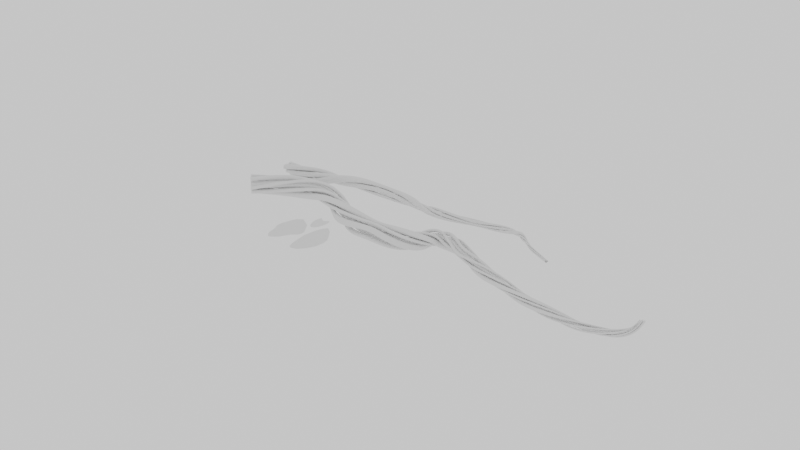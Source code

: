# Source: vines_and_foliage.blend  (saved by Blender 4.2.67; exported with 4.5.12 LTS)
import bpy
from mathutils import Matrix  # noqa: F401  (used for matrix-valued properties, if any)

bpy.ops.wm.read_factory_settings(use_empty=True)
scene = bpy.context.scene
scene.name = 'Scene'

# ---- collections
col_collection = bpy.data.collections.new('Collection'); scene.collection.children.link(col_collection)

# ---- world
world_world = bpy.data.worlds.new('World'); scene.world = world_world
world_world.use_nodes = True; world_world.node_tree.nodes.clear()
_N = world_world.node_tree.nodes; _L = world_world.node_tree.links
n0 = _N.new('ShaderNodeOutputWorld'); n0.name = 'World Output'; n0.location = (300, 300)
n1 = _N.new('ShaderNodeBackground'); n1.name = 'Background'; n1.location = (110, 300)
_L.new(n1.outputs[0], n0.inputs[0])
n0.is_active_output = True
world_world.color = (0.05088, 0.05088, 0.05088)
world_world.sun_shadow_jitter_overblur = 0.0

# ---- meshes
me_circle_022 = bpy.data.meshes.new('Circle.022')
me_circle_022.from_pydata([(-0.07037, 0.3737, -1.979), (-0.1764, 0.4979, -1.885), (-0.4217, 0.7236, -1.682), (-0.6366, 0.9028, -1.49), (-0.7888, 1.008, -1.297), (-0.8984, 1.074, -1.065), (-0.9907, 1.123, -0.8029), (-1.111, 1.195, -0.4871), (-1.223, 1.253, -0.1011), (-1.233, 1.23, 0.2979), (-1.152, 1.139, 0.6469), (-0.9845, 0.9655, 0.9763), (-0.7115, 0.7329, 1.318), (-0.4876, 0.5019, 1.935), (-0.1998, 0.2227, 2.588), (0.128, -0.1203, 3.027), (0.3766, -0.4002, 3.184), (0.5363, -0.6553, 2.912), (0.6754, -0.9239, 2.34), (0.7229, -1.084, 1.592), (0.7507, -1.183, 0.9039), (0.8218, -1.401, 0.4652), (0.8696, -1.51, 0.07472), (0.8613, -1.514, -0.2946), (0.8053, -1.404, -0.6749), (0.7044, -1.184, -1.001), (0.6076, -0.971, -1.255), (0.5352, -0.8038, -1.471), (0.4575, -0.6245, -1.65), (0.363, -0.4068, -1.773), (0.2176, -0.114, -1.862), (0.0348, 0.2212, -1.945), (-0.03399, 0.3107, -1.559), (-0.1164, 0.4091, -1.485), (-0.3032, 0.5914, -1.325), (-0.4683, 0.7352, -1.174), (-0.5824, 0.8223, -1.022), (-0.6702, 0.8734, -0.8398), (-0.7385, 0.9148, -0.6332), (-0.8369, 0.9683, -0.3849), (-0.9249, 1.014, -0.08132), (-0.9366, 0.9926, 0.2324), (-0.8716, 0.9226, 0.507), (-0.7007, 0.7583, 0.8316), (-0.1268, 0.1988, 2.034), (0.1259, -0.0749, 2.379), (0.3175, -0.298, 2.502), (0.4471, -0.4957, 2.288), (0.5616, -0.7032, 1.839), (0.7188, -1.161, 0.05696), (0.7103, -1.165, -0.2336), (0.6701, -1.076, -0.5326), (0.5911, -0.9024, -0.7889), (0.5187, -0.7323, -0.9889), (0.4575, -0.604, -1.159), (0.3978, -0.4619, -1.299), (0.3179, -0.2948, -1.397), (0.1997, -0.06749, -1.467), (0.0497, 0.1915, -1.532), (-0.5422, 0.7801, -0.9345), (-0.603, 0.8095, -0.6632), (-0.6934, 0.8474, -0.3371), (-0.7664, 0.8791, 0.06139), (-0.7672, 0.8436, 0.4726), (-0.3509, 0.6211, -1.016), (-0.3914, 0.6332, -0.6699), (-0.4538, 0.65, -0.2525), (-0.5138, 0.6476, 0.2541), (-0.4962, 0.6026, 0.7687), (-0.4265, 0.518, 1.211), (-0.3027, 0.383, 1.619), (-0.1279, 0.4041, -1.114), (-0.1328, 0.3867, -0.7027), (-0.1446, 0.3686, -0.2046), (-0.1497, 0.3336, 0.3955), (-0.1218, 0.2652, 0.9904), (-0.06845, 0.1789, 1.489), (0.01484, 0.06712, 1.936), (-0.0002137, 0.2522, -1.169), (0.03732, 0.1872, -0.735), (0.08274, 0.1086, -0.2103), (0.1374, 0.01389, 0.4214), (0.1916, -0.07988, 1.047), (0.2369, -0.1584, 1.571), (0.2775, -0.2286, 2.039), (0.1167, 0.08365, -1.184), (0.1823, -0.02615, -0.7919), (0.2628, -0.1651, -0.3198), (0.35, -0.321, 0.2541), (0.4142, -0.4371, 0.8388), (0.4496, -0.4997, 1.343), (0.459, -0.5147, 1.811), (0.2764, -0.2007, -1.194), (0.3462, -0.3332, -0.8786), (0.4287, -0.5061, -0.5022), (0.5118, -0.6962, -0.03609), (0.5789, -0.8059, 0.4645), (0.6089, -0.8384, 0.9177), (0.6002, -0.8, 1.363), (0.3874, -0.4378, -1.198), (0.4526, -0.5734, -0.9619), (0.5283, -0.7531, -0.6828), (0.6178, -0.9344, -0.3303), (0.6675, -1.036, 0.06661), (0.6792, -1.05, 0.4411)], [], [(30, 57, 56, 29), (17, 47, 46, 16), (4, 36, 35, 3), (31, 58, 57, 30), (18, 48, 47, 17), (5, 37, 36, 4), (0, 32, 58, 31), (19, 104, 48, 18), (6, 38, 37, 5), (20, 104, 19), (7, 39, 38, 6), (21, 104, 20), (8, 40, 39, 7), (22, 49, 104, 21), (9, 41, 40, 8), (23, 50, 49, 22), (10, 42, 41, 9), (24, 51, 50, 23), (11, 43, 42, 10), (25, 52, 51, 24), (12, 43, 11), (26, 53, 52, 25), (13, 43, 12), (27, 54, 53, 26), (14, 44, 43, 13), (1, 33, 32, 0), (28, 55, 54, 27), (15, 45, 44, 14), (2, 34, 33, 1), (29, 56, 55, 28), (16, 46, 45, 15), (3, 35, 34, 2), (36, 37, 59, 35), (35, 59, 64, 34), (34, 64, 71, 33), (33, 71, 78, 32), (32, 78, 85, 58), (58, 85, 92, 57), (57, 92, 99, 56), (56, 99, 54, 55), (37, 38, 60, 59), (59, 60, 65, 64), (64, 65, 72, 71), (71, 72, 79, 78), (78, 79, 86, 85), (85, 86, 93, 92), (92, 93, 100, 99), (99, 100, 53, 54), (38, 39, 61, 60), (60, 61, 66, 65), (65, 66, 73, 72), (72, 73, 80, 79), (79, 80, 87, 86), (86, 87, 94, 93), (93, 94, 101, 100), (100, 101, 52, 53), (39, 40, 62, 61), (61, 62, 67, 66), (66, 67, 74, 73), (73, 74, 81, 80), (80, 81, 88, 87), (87, 88, 95, 94), (94, 95, 102, 101), (101, 102, 51, 52), (40, 41, 63, 62), (62, 63, 68, 67), (67, 68, 75, 74), (74, 75, 82, 81), (81, 82, 89, 88), (88, 89, 96, 95), (95, 96, 103, 102), (102, 103, 50, 51), (41, 42, 43, 63), (63, 43, 69, 68), (68, 69, 76, 75), (75, 76, 83, 82), (82, 83, 90, 89), (89, 90, 97, 96), (96, 97, 104, 103), (103, 104, 49, 50), (43, 70, 69), (69, 70, 77, 76), (76, 77, 84, 83), (83, 84, 91, 90), (90, 91, 98, 97), (97, 98, 104), (43, 44, 70), (70, 44, 45, 77), (77, 45, 46, 84), (84, 46, 47, 91), (91, 47, 48, 98), (98, 48, 104)])
me_circle_022.polygons.foreach_set('use_smooth', [True] * 92)
_uv = me_circle_022.uv_layers.new(name='UVMap')
_uv.uv.foreach_set('vector', [0.0, 0.0, 0.0, 0.0, 0.0, 0.0, 0.0, 0.0, 0.0, 0.0, 0.0, 0.0, 0.0, 0.0, 0.0, 0.0, 0.0, 0.0, 0.0, 0.0, 0.0, 0.0, 0.0, 0.0, 0.0, 0.0, 0.0, 0.0, 0.0, 0.0, 0.0, 0.0, 0.0, 0.0, 0.0, 0.0, 0.0, 0.0, 0.0, 0.0, 0.0, 0.0, 0.0, 0.0, 0.0, 0.0, 0.0, 0.0, 0.0, 0.0, 0.0, 0.0, 0.0, 0.0, 0.0, 0.0, 0.0, 0.0, 0.0, 0.0, 0.0, 0.0, 0.0, 0.0, 0.0, 0.0, 0.0, 0.0, 0.0, 0.0, 0.0, 0.0, 0.0, 0.0, 0.0, 0.0, 0.0, 0.0, 0.0, 0.0, 0.0, 0.0, 0.0, 0.0, 0.0, 0.0, 0.0, 0.0, 0.0, 0.0, 0.0, 0.0, 0.0, 0.0, 0.0, 0.0, 0.0, 0.0, 0.0, 0.0, 0.0, 0.0, 0.0, 0.0, 0.0, 0.0, 0.0, 0.0, 0.0, 0.0, 0.0, 0.0, 0.0, 0.0, 0.0, 0.0, 0.0, 0.0, 0.0, 0.0, 0.0, 0.0, 0.0, 0.0, 0.0, 0.0, 0.0, 0.0, 0.0, 0.0, 0.0, 0.0, 0.0, 0.0, 0.0, 0.0, 0.0, 0.0, 0.0, 0.0, 0.0, 0.0, 0.0, 0.0, 0.0, 0.0, 0.0, 0.0, 0.0, 0.0, 0.0, 0.0, 0.0, 0.0, 0.0, 0.0, 0.0, 0.0, 0.0, 0.0, 0.0, 0.0, 0.0, 0.0, 0.0, 0.0, 0.0, 0.0, 0.0, 0.0, 0.0, 0.0, 0.0, 0.0, 0.0, 0.0, 0.0, 0.0, 0.0, 0.0, 0.0, 0.0, 0.0, 0.0, 0.0, 0.0, 0.0, 0.0, 0.0, 0.0, 0.0, 0.0, 0.0, 0.0, 0.0, 0.0, 0.0, 0.0, 0.0, 0.0, 0.0, 0.0, 0.0, 0.0, 0.0, 0.0, 0.0, 0.0, 0.0, 0.0, 0.0, 0.0, 0.0, 0.0, 0.0, 0.0, 0.0, 0.0, 0.0, 0.0, 0.0, 0.0, 0.0, 0.0, 0.0, 0.0, 0.0, 0.0, 0.0, 0.0, 0.0, 0.0, 0.0, 0.0, 0.0, 0.0, 0.0, 0.0, 0.0, 0.0, 0.0, 0.0, 0.0, 0.0, 0.0, 0.0, 0.0, 0.0, 0.0, 0.0, 0.0, 0.0, 0.0, 0.0, 0.0, 0.0, 0.0, 0.0, 0.0, 0.0, 0.0, 0.0, 0.0, 0.0, 0.0, 0.0, 0.0, 0.0, 0.0, 0.0, 0.0, 0.0, 0.0, 0.0, 0.0, 0.0, 0.0, 0.0, 0.0, 0.0, 0.0, 0.0, 0.0, 0.0, 0.0, 0.0, 0.0, 0.0, 0.0, 0.0, 0.0, 0.0, 0.0, 0.0, 0.0, 0.0, 0.0, 0.0, 0.0, 0.0, 0.0, 0.0, 0.0, 0.0, 0.0, 0.0, 0.0, 0.0, 0.0, 0.0, 0.0, 0.0, 0.0, 0.0, 0.0, 0.0, 0.0, 0.0, 0.0, 0.0, 0.0, 0.0, 0.0, 0.0, 0.0, 0.0, 0.0, 0.0, 0.0, 0.0, 0.0, 0.0, 0.0, 0.0, 0.0, 0.0, 0.0, 0.0, 0.0, 0.0, 0.0, 0.0, 0.0, 0.0, 0.0, 0.0, 0.0, 0.0, 0.0, 0.0, 0.0, 0.0, 0.0, 0.0, 0.0, 0.0, 0.0, 0.0, 0.0, 0.0, 0.0, 0.0, 0.0, 0.0, 0.0, 0.0, 0.0, 0.0, 0.0, 0.0, 0.0, 0.0, 0.0, 0.0, 0.0, 0.0, 0.0, 0.0, 0.0, 0.0, 0.0, 0.0, 0.0, 0.0, 0.0, 0.0, 0.0, 0.0, 0.0, 0.0, 0.0, 0.0, 0.0, 0.0, 0.0, 0.0, 0.0, 0.0, 0.0, 0.0, 0.0, 0.0, 0.0, 0.0, 0.0, 0.0, 0.0, 0.0, 0.0, 0.0, 0.0, 0.0, 0.0, 0.0, 0.0, 0.0, 0.0, 0.0, 0.0, 0.0, 0.0, 0.0, 0.0, 0.0, 0.0, 0.0, 0.0, 0.0, 0.0, 0.0, 0.0, 0.0, 0.0, 0.0, 0.0, 0.0, 0.0, 0.0, 0.0, 0.0, 0.0, 0.0, 0.0, 0.0, 0.0, 0.0, 0.0, 0.0, 0.0, 0.0, 0.0, 0.0, 0.0, 0.0, 0.0, 0.0, 0.0, 0.0, 0.0, 0.0, 0.0, 0.0, 0.0, 0.0, 0.0, 0.0, 0.0, 0.0, 0.0, 0.0, 0.0, 0.0, 0.0, 0.0, 0.0, 0.0, 0.0, 0.0, 0.0, 0.0, 0.0, 0.0, 0.0, 0.0, 0.0, 0.0, 0.0, 0.0, 0.0, 0.0, 0.0, 0.0, 0.0, 0.0, 0.0, 0.0, 0.0, 0.0, 0.0, 0.0, 0.0, 0.0, 0.0, 0.0, 0.0, 0.0, 0.0, 0.0, 0.0, 0.0, 0.0, 0.0, 0.0, 0.0, 0.0, 0.0, 0.0, 0.0, 0.0, 0.0, 0.0, 0.0, 0.0, 0.0, 0.0, 0.0, 0.0, 0.0, 0.0, 0.0, 0.0, 0.0, 0.0, 0.0, 0.0, 0.0, 0.0, 0.0, 0.0, 0.0, 0.0, 0.0, 0.0, 0.0, 0.0, 0.0, 0.0, 0.0, 0.0, 0.0, 0.0, 0.0, 0.0, 0.0, 0.0, 0.0, 0.0, 0.0, 0.0, 0.0, 0.0, 0.0, 0.0, 0.0, 0.0, 0.0, 0.0, 0.0, 0.0, 0.0, 0.0, 0.0, 0.0, 0.0, 0.0, 0.0, 0.0, 0.0, 0.0, 0.0, 0.0, 0.0, 0.0, 0.0, 0.0, 0.0, 0.0, 0.0, 0.0, 0.0, 0.0, 0.0, 0.0, 0.0, 0.0, 0.0, 0.0, 0.0, 0.0, 0.0, 0.0, 0.0, 0.0, 0.0, 0.0, 0.0, 0.0, 0.0, 0.0, 0.0, 0.0, 0.0, 0.0, 0.0, 0.0, 0.0, 0.0, 0.0, 0.0, 0.0, 0.0, 0.0, 0.0, 0.0, 0.0, 0.0, 0.0, 0.0, 0.0, 0.0, 0.0, 0.0, 0.0, 0.0, 0.0, 0.0, 0.0, 0.0, 0.0, 0.0, 0.0, 0.0, 0.0, 0.0, 0.0, 0.0, 0.0, 0.0, 0.0, 0.0, 0.0, 0.0, 0.0, 0.0, 0.0, 0.0, 0.0, 0.0, 0.0, 0.0, 0.0, 0.0, 0.0, 0.0, 0.0, 0.0, 0.0, 0.0, 0.0, 0.0, 0.0, 0.0, 0.0, 0.0, 0.0, 0.0, 0.0, 0.0, 0.0, 0.0, 0.0, 0.0, 0.0, 0.0, 0.0, 0.0, 0.0, 0.0, 0.0, 0.0, 0.0, 0.0, 0.0, 0.0, 0.0, 0.0, 0.0, 0.0, 0.0, 0.0, 0.0, 0.0, 0.0, 0.0, 0.0, 0.0, 0.0, 0.0, 0.0, 0.0, 0.0, 0.0, 0.0, 0.0, 0.0, 0.0, 0.0, 0.0, 0.0, 0.0])
me_circle_022.use_mirror_x = True
me_circle_022.update()
me_circle_025 = bpy.data.meshes.new('Circle.025')
me_circle_025.from_pydata([(-1.38e-08, -0.002689, 0.0), (-0.02822, 0.01446, 0.0), (-0.05215, 0.03418, 0.0), (-0.06813, 0.01157, 0.0), (-0.07375, -0.03181, 0.0), (-0.06813, -0.08132, 0.0), (-0.05215, -0.1294, 0.0), (-0.02822, -0.166, 0.0), (-1.38e-08, -0.1803, 0.0), (0.02822, -0.166, 0.0), (0.05215, -0.1294, 0.0), (0.06813, -0.08132, 0.0), (0.07375, -0.03181, 0.0), (0.06813, 0.01157, 0.0), (0.05215, 0.03418, 0.0), (0.02822, 0.01446, 0.0), (-1.963e-08, -0.02174, 0.0), (-0.01794, -0.01084, 0.0), (-0.03315, 0.001701, 0.0), (-0.04331, -0.01267, 0.0), (-0.04688, -0.04025, 0.0), (-0.04331, -0.07172, 0.0), (-0.03315, -0.1023, 0.0), (-0.01794, -0.1255, 0.0), (-1.963e-08, -0.1347, 0.0), (0.01794, -0.1255, 0.0), (0.03315, -0.1023, 0.0), (0.04331, -0.07172, 0.0), (0.04688, -0.04025, 0.0), (0.04331, -0.01267, 0.0), (0.03315, 0.001701, 0.0), (0.01794, -0.01084, 0.0), (0.02767, -0.0356, 0.0), (0.007728, -0.05449, 0.0), (-0.01277, -0.04971, 0.0), (-0.03158, -0.0365, 0.0), (0.03257, -0.06969, 0.0), (0.01328, -0.0928, 0.0), (-0.007185, -0.09551, 0.0), (-0.02661, -0.08332, 0.0)], [], [(6, 5, 21, 22), (14, 13, 29, 30), (7, 6, 22, 23), (15, 14, 30, 31), (8, 7, 23, 24), (1, 0, 16, 17), (0, 15, 31, 16), (9, 8, 24, 25), (2, 1, 17, 18), (10, 9, 25, 26), (3, 2, 18, 19), (11, 10, 26, 27), (4, 3, 19, 20), (12, 11, 27, 28), (5, 4, 20, 21), (13, 12, 28, 29), (30, 29, 32, 31), (29, 28, 36, 32), (28, 27, 26, 36), (31, 32, 33, 16), (32, 36, 37, 33), (36, 26, 25, 37), (16, 33, 34, 17), (33, 37, 38, 34), (37, 25, 24, 38), (17, 34, 35, 18), (34, 38, 39, 35), (38, 24, 23, 39), (18, 35, 20, 19), (35, 39, 21, 20), (39, 23, 22, 21)])
_uv = me_circle_025.uv_layers.new(name='UVMap')
_uv.uv.foreach_set('vector', [0.0, 0.0, 0.0, 0.0, 0.0, 0.0, 0.0, 0.0, 0.0, 0.0, 0.0, 0.0, 0.0, 0.0, 0.0, 0.0, 0.0, 0.0, 0.0, 0.0, 0.0, 0.0, 0.0, 0.0, 0.0, 0.0, 0.0, 0.0, 0.0, 0.0, 0.0, 0.0, 0.0, 0.0, 0.0, 0.0, 0.0, 0.0, 0.0, 0.0, 0.0, 0.0, 0.0, 0.0, 0.0, 0.0, 0.0, 0.0, 0.0, 0.0, 0.0, 0.0, 0.0, 0.0, 0.0, 0.0, 0.0, 0.0, 0.0, 0.0, 0.0, 0.0, 0.0, 0.0, 0.0, 0.0, 0.0, 0.0, 0.0, 0.0, 0.0, 0.0, 0.0, 0.0, 0.0, 0.0, 0.0, 0.0, 0.0, 0.0, 0.0, 0.0, 0.0, 0.0, 0.0, 0.0, 0.0, 0.0, 0.0, 0.0, 0.0, 0.0, 0.0, 0.0, 0.0, 0.0, 0.0, 0.0, 0.0, 0.0, 0.0, 0.0, 0.0, 0.0, 0.0, 0.0, 0.0, 0.0, 0.0, 0.0, 0.0, 0.0, 0.0, 0.0, 0.0, 0.0, 0.0, 0.0, 0.0, 0.0, 0.0, 0.0, 0.0, 0.0, 0.0, 0.0, 0.0, 0.0, 0.0, 0.0, 0.0, 0.0, 0.0, 0.0, 0.0, 0.0, 0.0, 0.0, 0.0, 0.0, 0.0, 0.0, 0.0, 0.0, 0.0, 0.0, 0.0, 0.0, 0.0, 0.0, 0.0, 0.0, 0.0, 0.0, 0.0, 0.0, 0.0, 0.0, 0.0, 0.0, 0.0, 0.0, 0.0, 0.0, 0.0, 0.0, 0.0, 0.0, 0.0, 0.0, 0.0, 0.0, 0.0, 0.0, 0.0, 0.0, 0.0, 0.0, 0.0, 0.0, 0.0, 0.0, 0.0, 0.0, 0.0, 0.0, 0.0, 0.0, 0.0, 0.0, 0.0, 0.0, 0.0, 0.0, 0.0, 0.0, 0.0, 0.0, 0.0, 0.0, 0.0, 0.0, 0.0, 0.0, 0.0, 0.0, 0.0, 0.0, 0.0, 0.0, 0.0, 0.0, 0.0, 0.0, 0.0, 0.0, 0.0, 0.0, 0.0, 0.0, 0.0, 0.0, 0.0, 0.0, 0.0, 0.0, 0.0, 0.0, 0.0, 0.0, 0.0, 0.0, 0.0, 0.0, 0.0, 0.0, 0.0, 0.0, 0.0, 0.0, 0.0, 0.0, 0.0, 0.0, 0.0, 0.0, 0.0, 0.0])
me_circle_025.update()
me_circle_026 = bpy.data.meshes.new('Circle.026')
me_circle_026.from_pydata([(0.0, 1.471, 0.3575), (-0.3827, 1.247, 0.2716), (-0.7071, 0.7901, 0.1737), (-0.9239, 0.382, 0.07072), (-1.0, -0.108, 0.06871), (-0.9239, -0.8065, 0.05943), (-0.7071, -1.606, 0.1441), (-0.3827, -2.292, 0.2586), (0.0, -2.584, 0.3575), (0.3827, -2.292, 0.2586), (0.7071, -1.606, 0.1441), (0.9239, -0.8065, 0.05943), (1.0, -0.108, 0.06871), (0.9239, 0.382, 0.07072), (0.7071, 0.7901, 0.1737), (0.3827, 1.247, 0.2716), (-0.5429, 0.6279, 0.2317), (-0.5992, -0.1015, 0.2155), (-0.5429, -1.127, 0.2304), (0.0, 0.748, 0.3575), (0.0, -0.0926, 0.3575), (-1.49e-08, -1.263, 0.3575), (0.5429, 0.6279, 0.2317), (0.5992, -0.1015, 0.2155), (0.5429, -1.127, 0.2304)], [], [(3, 16, 1, 2), (16, 19, 0, 1), (19, 22, 15, 0), (22, 13, 14, 15), (4, 17, 16, 3), (17, 20, 19, 16), (20, 23, 22, 19), (23, 12, 13, 22), (5, 18, 17, 4), (18, 21, 20, 17), (21, 24, 23, 20), (24, 11, 12, 23), (6, 7, 18, 5), (7, 8, 21, 18), (8, 9, 24, 21), (9, 10, 11, 24)])
_uv = me_circle_026.uv_layers.new(name='UVMap')
_uv.uv.foreach_set('vector', [0.0, 0.0, 0.0, 0.0, 0.0, 0.0, 0.0, 0.0, 0.0, 0.0, 0.0, 0.0, 0.0, 0.0, 0.0, 0.0, 0.0, 0.0, 0.0, 0.0, 0.0, 0.0, 0.0, 0.0, 0.0, 0.0, 0.0, 0.0, 0.0, 0.0, 0.0, 0.0, 0.0, 0.0, 0.0, 0.0, 0.0, 0.0, 0.0, 0.0, 0.0, 0.0, 0.0, 0.0, 0.0, 0.0, 0.0, 0.0, 0.0, 0.0, 0.0, 0.0, 0.0, 0.0, 0.0, 0.0, 0.0, 0.0, 0.0, 0.0, 0.0, 0.0, 0.0, 0.0, 0.0, 0.0, 0.0, 0.0, 0.0, 0.0, 0.0, 0.0, 0.0, 0.0, 0.0, 0.0, 0.0, 0.0, 0.0, 0.0, 0.0, 0.0, 0.0, 0.0, 0.0, 0.0, 0.0, 0.0, 0.0, 0.0, 0.0, 0.0, 0.0, 0.0, 0.0, 0.0, 0.0, 0.0, 0.0, 0.0, 0.0, 0.0, 0.0, 0.0, 0.0, 0.0, 0.0, 0.0, 0.0, 0.0, 0.0, 0.0, 0.0, 0.0, 0.0, 0.0, 0.0, 0.0, 0.0, 0.0, 0.0, 0.0, 0.0, 0.0, 0.0, 0.0, 0.0, 0.0])
me_circle_026.update()

# ---- curves / text
cu_b_ziercurve = bpy.data.curves.new('BézierCurve', 'CURVE')
cu_b_ziercurve.dimensions = '3D'
_sp = cu_b_ziercurve.splines.new('BEZIER'); _sp.bezier_points.add(3)
_sp.bezier_points.foreach_set('co', [-1.0, 0.0, 0.0, 0.07825, 0.0101, 0.0, 0.6778, 0.1449, 0.0, 1.863, 0.1449, 0.0])
_sp.bezier_points.foreach_set('handle_left', [-1.5, -0.5, 0.0, -0.3761, 0.0101, 0.0, 0.2775, 0.36, 0.0, 1.973, -0.296, 0.0])
_sp.bezier_points.foreach_set('handle_right', [-0.5, 0.5, 0.0, 0.5326, 0.0101, 0.0, 1.078, -0.07018, 0.0, 1.753, 0.5858, 0.0])
for _p, _l, _r in zip(_sp.bezier_points, ['ALIGNED', 'ALIGNED', 'ALIGNED', 'ALIGNED'], ['ALIGNED', 'ALIGNED', 'ALIGNED', 'ALIGNED']): _p.handle_left_type = _l; _p.handle_right_type = _r
_sp.bezier_points.foreach_set('radius', [0.46, 0.4695, 0.3204, 0.1151])
_sp.bezier_points.foreach_set('tilt', [0.0, -4.831, 0.0, -8.806])
_sp.order_u = 0
_sp.order_v = 0
cu_b_ziercurve.use_path = True
cu_b_ziercurve.bevel_mode = 'OBJECT'
cu_b_ziercurve.fill_mode = 'FULL'
cu_b_ziercircle_004 = bpy.data.curves.new('BézierCircle.004', 'CURVE')
cu_b_ziercircle_004.dimensions = '3D'
_sp = cu_b_ziercircle_004.splines.new('BEZIER'); _sp.bezier_points.add(3)
_sp.bezier_points.foreach_set('co', [4.076, 0.3267, 0.0, 3.997, 1.037, 0.0, 6.076, 0.3267, 0.0, 5.076, -0.6733, 0.0])
_sp.bezier_points.foreach_set('handle_left', [4.315, -0.171, 0.0, 3.779, 0.8626, 0.0, 5.882, 1.162, 0.0, 5.628, -0.6733, 0.0])
_sp.bezier_points.foreach_set('handle_right', [3.955, 0.5782, 0.0, 4.666, 1.574, 0.0, 6.201, -0.2112, 0.0, 4.524, -0.6733, 0.0])
for _p, _l, _r in zip(_sp.bezier_points, ['AUTO', 'AUTO', 'AUTO', 'AUTO'], ['AUTO', 'AUTO', 'AUTO', 'AUTO']): _p.handle_left_type = _l; _p.handle_right_type = _r
_sp.order_u = 0
_sp.order_v = 0
_sp.use_cyclic_u = True
_sp = cu_b_ziercircle_004.splines.new('BEZIER'); _sp.bezier_points.add(3)
_sp.bezier_points.foreach_set('co', [-2.146, 0.2357, 0.0, 0.3902, 2.43, 0.0, 3.295, 0.2357, 0.0, 0.4691, -1.801, 0.0])
_sp.bezier_points.foreach_set('handle_left', [-2.113, -1.058, 0.0, -0.9184, 2.387, 0.0, 3.311, 1.657, 0.0, 1.829, -1.826, 0.0])
_sp.bezier_points.foreach_set('handle_right', [-2.18, 1.545, 0.0, 1.811, 2.477, 0.0, 3.28, -1.124, 0.0, -0.8247, -1.777, 0.0])
for _p, _l, _r in zip(_sp.bezier_points, ['AUTO', 'AUTO', 'AUTO', 'AUTO'], ['AUTO', 'AUTO', 'AUTO', 'AUTO']): _p.handle_left_type = _l; _p.handle_right_type = _r
_sp.order_u = 0
_sp.order_v = 0
_sp.use_cyclic_u = True
_sp = cu_b_ziercircle_004.splines.new('BEZIER'); _sp.bezier_points.add(3)
_sp.bezier_points.foreach_set('co', [0.6657, -3.493, 0.0, 2.113, -2.256, 0.0, 2.666, -3.493, 0.0, 1.666, -4.493, 0.0])
_sp.bezier_points.foreach_set('handle_left', [0.6441, -4.045, 0.0, 1.388, -2.093, 0.0, 2.762, -2.973, 0.0, 2.218, -4.493, 0.0])
_sp.bezier_points.foreach_set('handle_right', [0.6948, -2.75, 0.0, 2.629, -2.372, 0.0, 2.565, -4.036, 0.0, 1.114, -4.493, 0.0])
for _p, _l, _r in zip(_sp.bezier_points, ['AUTO', 'AUTO', 'AUTO', 'AUTO'], ['AUTO', 'AUTO', 'AUTO', 'AUTO']): _p.handle_left_type = _l; _p.handle_right_type = _r
_sp.order_u = 0
_sp.order_v = 0
_sp.use_cyclic_u = True
_sp = cu_b_ziercircle_004.splines.new('BEZIER'); _sp.bezier_points.add(3)
_sp.bezier_points.foreach_set('co', [-4.791, -0.9011, 0.0, -3.791, 0.09894, 0.0, -2.58, -0.3748, 0.0, -3.791, -1.901, 0.0])
_sp.bezier_points.foreach_set('handle_left', [-4.791, -1.453, 0.0, -4.331, -0.0141, 0.0, -2.713, 0.1152, 0.0, -3.032, -1.857, 0.0])
_sp.bezier_points.foreach_set('handle_right', [-4.791, -0.3489, 0.0, -3.294, 0.2028, 0.0, -2.382, -1.109, 0.0, -4.342, -1.933, 0.0])
for _p, _l, _r in zip(_sp.bezier_points, ['AUTO', 'AUTO', 'AUTO', 'AUTO'], ['AUTO', 'AUTO', 'AUTO', 'AUTO']): _p.handle_left_type = _l; _p.handle_right_type = _r
_sp.order_u = 0
_sp.order_v = 0
_sp.use_cyclic_u = True
_sp = cu_b_ziercircle_004.splines.new('BEZIER'); _sp.bezier_points.add(3)
_sp.bezier_points.foreach_set('co', [0.7112, 4.646, 0.0, 1.711, 5.646, 0.0, 2.711, 4.646, 0.0, 1.238, 3.068, 0.0])
_sp.bezier_points.foreach_set('handle_left', [0.5619, 4.014, 0.0, 1.159, 5.646, 0.0, 2.702, 5.199, 0.0, 2.061, 2.888, 0.0])
_sp.bezier_points.foreach_set('handle_right', [0.838, 5.184, 0.0, 2.263, 5.646, 0.0, 2.726, 3.803, 0.0, 0.6027, 3.206, 0.0])
for _p, _l, _r in zip(_sp.bezier_points, ['AUTO', 'AUTO', 'AUTO', 'AUTO'], ['AUTO', 'AUTO', 'AUTO', 'AUTO']): _p.handle_left_type = _l; _p.handle_right_type = _r
_sp.order_u = 0
_sp.order_v = 0
_sp.use_cyclic_u = True
_sp = cu_b_ziercircle_004.splines.new('BEZIER'); _sp.bezier_points.add(3)
_sp.bezier_points.foreach_set('co', [-4.105, 2.326, 0.0, -2.927, 5.188, 0.0, -2.064, 3.22, 0.0, -2.637, 1.568, 0.0])
_sp.bezier_points.foreach_set('handle_left', [-3.883, 1.72, 0.0, -4.135, 5.174, 0.0, -2.097, 4.058, 0.0, -2.003, 1.821, 0.0])
_sp.bezier_points.foreach_set('handle_right', [-4.522, 3.46, 0.0, -2.088, 5.198, 0.0, -2.037, 2.538, 0.0, -3.236, 1.329, 0.0])
for _p, _l, _r in zip(_sp.bezier_points, ['AUTO', 'AUTO', 'AUTO', 'AUTO'], ['AUTO', 'AUTO', 'AUTO', 'AUTO']): _p.handle_left_type = _l; _p.handle_right_type = _r
_sp.order_u = 0
_sp.order_v = 0
_sp.use_cyclic_u = True
_sp = cu_b_ziercircle_004.splines.new('BEZIER'); _sp.bezier_points.add(3)
_sp.bezier_points.foreach_set('co', [-4.171, -3.948, 0.0, -1.054, -2.225, 0.0, -0.4096, -3.948, 0.0, -2.29, -5.828, 0.0])
_sp.bezier_points.foreach_set('handle_left', [-4.316, -4.976, 0.0, -2.358, -1.743, 0.0, -0.2572, -3.246, 0.0, -1.252, -5.828, 0.0])
_sp.bezier_points.foreach_set('handle_right', [-3.977, -2.571, 0.0, -0.38, -2.474, 0.0, -0.63, -4.962, 0.0, -3.329, -5.828, 0.0])
for _p, _l, _r in zip(_sp.bezier_points, ['AUTO', 'AUTO', 'AUTO', 'AUTO'], ['AUTO', 'AUTO', 'AUTO', 'AUTO']): _p.handle_left_type = _l; _p.handle_right_type = _r
_sp.order_u = 0
_sp.order_v = 0
_sp.use_cyclic_u = True
cu_b_ziercircle_004.use_path = True
cu_b_ziercircle_004.fill_mode = 'FULL'
cu_b_ziercurve_001 = bpy.data.curves.new('BézierCurve.001', 'CURVE')
cu_b_ziercurve_001.dimensions = '3D'
_sp = cu_b_ziercurve_001.splines.new('BEZIER'); _sp.bezier_points.add(3)
_sp.bezier_points.foreach_set('co', [-1.005, -0.07699, 0.0, -0.2268, 0.04913, 0.0, 0.504, 0.07751, 0.0, 1.107, -0.0644, 0.0])
_sp.bezier_points.foreach_set('handle_left', [-1.36, -0.07902, 0.0, -0.6812, 0.04913, 0.0, 0.06001, -0.01934, 0.0, 0.6883, 0.112, 0.0])
_sp.bezier_points.foreach_set('handle_right', [-0.6506, -0.07496, 0.0, 0.2275, 0.04913, 0.0, 0.9479, 0.1744, 0.0, 1.526, -0.2408, 0.0])
for _p, _l, _r in zip(_sp.bezier_points, ['ALIGNED', 'ALIGNED', 'ALIGNED', 'ALIGNED'], ['ALIGNED', 'ALIGNED', 'ALIGNED', 'ALIGNED']): _p.handle_left_type = _l; _p.handle_right_type = _r
_sp.bezier_points.foreach_set('radius', [0.6826, 0.4695, 0.3204, 0.1151])
_sp.bezier_points.foreach_set('tilt', [0.0, -4.831, 0.0, -8.806])
_sp.order_u = 0
_sp.order_v = 0
cu_b_ziercurve_001.use_path = True
cu_b_ziercurve_001.bevel_mode = 'OBJECT'
cu_b_ziercurve_001.fill_mode = 'FULL'
cu_b_ziercircle_007 = bpy.data.curves.new('BézierCircle.007', 'CURVE')
cu_b_ziercircle_007.dimensions = '3D'
_sp = cu_b_ziercircle_007.splines.new('BEZIER'); _sp.bezier_points.add(3)
_sp.bezier_points.foreach_set('co', [0.02692, 0.03368, 0.0, 0.02486, 0.05224, 0.0, 0.07918, 0.03368, 0.0, 0.05305, 0.00755, 0.0])
_sp.bezier_points.foreach_set('handle_left', [0.03317, 0.02068, 0.0, 0.01917, 0.04768, 0.0, 0.07411, 0.05551, 0.0, 0.06747, 0.00755, 0.0])
_sp.bezier_points.foreach_set('handle_right', [0.02376, 0.04025, 0.0, 0.04234, 0.06627, 0.0, 0.08244, 0.01963, 0.0, 0.03862, 0.00755, 0.0])
for _p, _l, _r in zip(_sp.bezier_points, ['AUTO', 'AUTO', 'AUTO', 'AUTO'], ['AUTO', 'AUTO', 'AUTO', 'AUTO']): _p.handle_left_type = _l; _p.handle_right_type = _r
_sp.bezier_points.foreach_set('radius', [0.02613, 0.02613, 0.02613, 0.02613])
_sp.order_u = 0
_sp.order_v = 0
_sp.use_cyclic_u = True
_sp = cu_b_ziercircle_007.splines.new('BEZIER'); _sp.bezier_points.add(2)
_sp.bezier_points.foreach_set('co', [-0.0111, -0.02097, 0.0, 0.04666, -0.007223, 0.0, 0.01503, -0.0471, 0.0])
_sp.bezier_points.foreach_set('handle_left', [-0.01503, -0.03486, 0.0, 0.03421, 0.01233, 0.0, 0.03487, -0.04596, 0.0])
_sp.bezier_points.foreach_set('handle_right', [-0.004786, 0.001329, 0.0, 0.05733, -0.02399, 0.0, 0.0006271, -0.04793, 0.0])
for _p, _l, _r in zip(_sp.bezier_points, ['AUTO', 'AUTO', 'AUTO'], ['AUTO', 'AUTO', 'AUTO']): _p.handle_left_type = _l; _p.handle_right_type = _r
_sp.bezier_points.foreach_set('radius', [0.02613, 0.02613, 0.02613])
_sp.order_u = 0
_sp.order_v = 0
_sp.use_cyclic_u = True
_sp = cu_b_ziercircle_007.splines.new('BEZIER'); _sp.bezier_points.add(3)
_sp.bezier_points.foreach_set('co', [-0.04555, 0.03605, 0.0, -0.01943, 0.06218, 0.0, 0.006703, 0.03605, 0.0, -0.0318, -0.0052, 0.0])
_sp.bezier_points.foreach_set('handle_left', [-0.04945, 0.01953, 0.0, -0.03385, 0.06218, 0.0, 0.006454, 0.05048, 0.0, -0.01028, -0.009892, 0.0])
_sp.bezier_points.foreach_set('handle_right', [-0.04224, 0.05009, 0.0, -0.004999, 0.06218, 0.0, 0.007082, 0.01403, 0.0, -0.04839, -0.001585, 0.0])
for _p, _l, _r in zip(_sp.bezier_points, ['AUTO', 'AUTO', 'AUTO', 'AUTO'], ['AUTO', 'AUTO', 'AUTO', 'AUTO']): _p.handle_left_type = _l; _p.handle_right_type = _r
_sp.bezier_points.foreach_set('radius', [0.02613, 0.02613, 0.02613, 0.02613])
_sp.order_u = 0
_sp.order_v = 0
_sp.use_cyclic_u = True
_sp = cu_b_ziercircle_007.splines.new('BEZIER'); _sp.bezier_points.add(3)
_sp.bezier_points.foreach_set('co', [-0.0471, -0.08127, 0.0, -0.07157, -0.004167, 0.0, -0.02126, -0.02909, 0.0, -0.004998, -0.07179, 0.0])
_sp.bezier_points.foreach_set('handle_left', [-0.03249, -0.08965, 0.0, -0.09553, -0.02473, 0.0, -0.03599, -0.01286, 0.0, 0.003442, -0.05607, 0.0])
_sp.bezier_points.foreach_set('handle_right', [-0.07449, -0.06554, 0.0, -0.05493, 0.0101, 0.0, -0.009262, -0.04229, 0.0, -0.01297, -0.08663, 0.0])
for _p, _l, _r in zip(_sp.bezier_points, ['AUTO', 'AUTO', 'AUTO', 'AUTO'], ['AUTO', 'AUTO', 'AUTO', 'AUTO']): _p.handle_left_type = _l; _p.handle_right_type = _r
_sp.bezier_points.foreach_set('radius', [0.02613, 0.02613, 0.02613, 0.02613])
_sp.order_u = 0
_sp.order_v = 0
_sp.use_cyclic_u = True
cu_b_ziercircle_007.use_path = True
cu_b_ziercircle_007.fill_mode = 'FULL'

# ---- objects
ob_vines = bpy.data.objects.new('vines', cu_b_ziercurve)
ob_b_ziercircle_004 = bpy.data.objects.new('BézierCircle.004', cu_b_ziercircle_004)
ob_foliage = bpy.data.objects.new('foliage', me_circle_022)
ob_vines_001 = bpy.data.objects.new('vines.001', cu_b_ziercurve_001)
ob_b_ziercircle_001 = bpy.data.objects.new('BézierCircle.001', cu_b_ziercircle_007)
ob_foliage_001 = bpy.data.objects.new('foliage.001', me_circle_025)
ob_foliage_002 = bpy.data.objects.new('foliage.002', me_circle_026)

# ---- transforms, parenting, visibility, modifiers, constraints
ob_vines.location = (0.0, 0.0, 0.0)
_m = ob_vines.modifiers.new('Subdivision', 'SUBSURF')
ob_b_ziercircle_004.location = (-0.5906, -0.4934, 0.0)
ob_b_ziercircle_004.scale = (0.02613, 0.02613, 0.02613)
ob_foliage.location = (-0.2973, -0.3319, 0.04693)
ob_foliage.rotation_euler = (1.531, -0.9346, -0.1466)
ob_foliage.scale = (0.05687, 0.05687, 0.05687)
ob_foliage.use_mesh_mirror_x = True
_m = ob_foliage.modifiers.new('Decimate', 'DECIMATE')
_m.ratio = 0.08933
_m.use_collapse_triangulate = True
ob_vines_001.location = (0.0, 0.4414, 0.0)
_m = ob_vines_001.modifiers.new('Subdivision', 'SUBSURF')
ob_b_ziercircle_001.location = (-0.5882, -0.1578, 0.0)
ob_foliage_001.location = (-0.1912, -0.1491, 0.05111)
ob_foliage_001.scale = (0.609, 0.609, 0.609)
ob_foliage_002.location = (-0.0929, -0.3299, 0.0287)
ob_foliage_002.scale = (0.08032, 0.08032, 0.08032)
cu_b_ziercurve.bevel_object = ob_b_ziercircle_004
cu_b_ziercurve_001.bevel_object = ob_b_ziercircle_001

# ---- collection membership
col_collection.objects.link(ob_vines)
col_collection.objects.link(ob_b_ziercircle_004)
col_collection.objects.link(ob_foliage)
col_collection.objects.link(ob_vines_001)
col_collection.objects.link(ob_b_ziercircle_001)
col_collection.objects.link(ob_foliage_001)
col_collection.objects.link(ob_foliage_002)

# ---- scene / render settings (as saved in the file)
scene.frame_start = 1; scene.frame_end = 250; scene.frame_set(2)
scene.render.engine = 'BLENDER_EEVEE_NEXT'
scene.render.image_settings.color_mode = 'RGB'
scene.render.image_settings.compression = 0
scene.render.resolution_percentage = 200
scene.render.fps = 30
scene.render.filter_size = 1.0
scene.render.film_transparent = True
scene.render.use_border = True
scene.render.use_crop_to_border = True
scene.render.simplify_subdivision = 2
scene.render.use_persistent_data = True
scene.render.compositor_device = 'GPU'
scene.render.compositor_precision = 'FULL'
scene.cycles.denoising_use_gpu = True
scene.cycles.samples = 32
scene.cycles.adaptive_threshold = 0.2
scene.cycles.max_bounces = 4
scene.cycles.diffuse_bounces = 2
scene.cycles.glossy_bounces = 2
scene.cycles.transmission_bounces = 4
scene.cycles.volume_bounces = 2
scene.cycles.transparent_max_bounces = 4
scene.cycles.film_transparent_glass = True
scene.cycles.sample_clamp_direct = 5.0
scene.cycles.sample_clamp_indirect = 5.0
scene.cycles.texture_limit = '2048'
scene.cycles.texture_limit_render = '2048'
scene.cycles.tile_size = 258
scene.eevee.taa_samples = 32
scene.eevee.volumetric_tile_size = '1'
scene.eevee.volumetric_samples = 32
scene.eevee.use_gtao = True
scene.eevee.gtao_quality = 1.0
scene.eevee.gtao_distance = 0.5
scene.eevee.fast_gi_quality = 1.0
scene.eevee.fast_gi_ray_count = 4
scene.eevee.fast_gi_resolution = '1'
scene.eevee.ray_tracing_options.resolution_scale = '1'
scene.eevee.use_raytracing = True
scene.view_settings.look = 'High Contrast'
scene.view_settings.view_transform = 'Filmic'
bpy.context.view_layer.update()

# ---- added for rendering (the .blend has no active camera): camera
cam_auto = bpy.data.cameras.new('AutoCamera')
cam_auto.lens = 50.0
cam_auto.sensor_width = 36.0
cam_auto.clip_end = 1000.0
ob_auto_camera = bpy.data.objects.new('AutoCamera', cam_auto)
scene.collection.objects.link(ob_auto_camera)
ob_auto_camera.location = (4.09802, -4.55599, 3.1624)
ob_auto_camera.rotation_euler = (1.09748, -7.21219e-08, 0.694738)
scene.camera = ob_auto_camera
bpy.context.view_layer.update()
